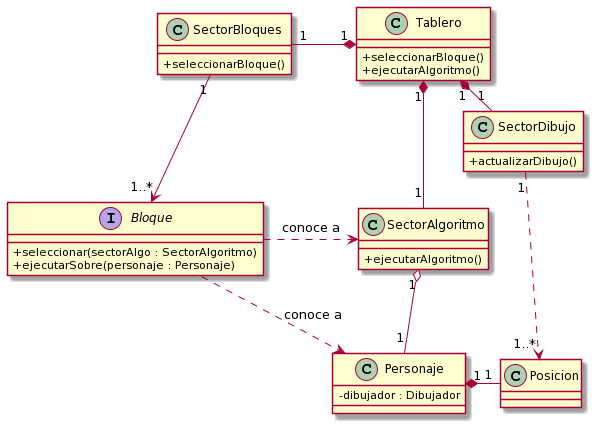

The diagram above was rendered by PlantUML. Its source (embedded in the PNG):
@startuml
skinparam classAttributeIconSize 0

class Tablero {
  +seleccionarBloque()
  +ejecutarAlgoritmo()
}

class SectorBloques {
  +seleccionarBloque()
}

Interface Bloque {
  +seleccionar(sectorAlgo : SectorAlgoritmo)
  +ejecutarSobre(personaje : Personaje)
}

class SectorAlgoritmo {
  +ejecutarAlgoritmo()
}

class Personaje {
 -dibujador : Dibujador

}

class SectorDibujo{
  +actualizarDibujo()
}

Tablero "1" *-down- "1" SectorAlgoritmo 
Tablero "1" *-right- "1" SectorDibujo
Tablero "1" *-left- "1" SectorBloques

SectorAlgoritmo "1" o-down- "1" Personaje 

Bloque .right.> SectorAlgoritmo : "conoce a"

SectorBloques "1" --> "1..*" Bloque

Bloque ..> Personaje : "conoce a"

Personaje "1" *-right- "1" Posicion
SectorDibujo "1" .down.> "1..*" Posicion
@enduml